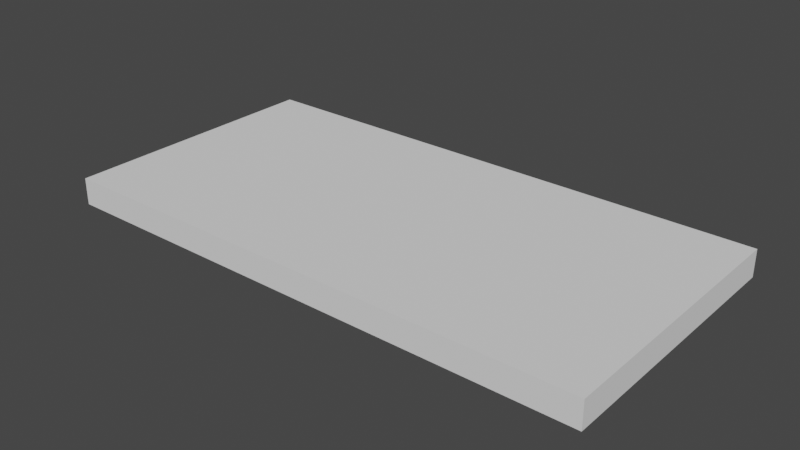 # Source: Board_base.blend  (saved by Blender 3.6.13; exported with 4.5.12 LTS)
import bpy
from mathutils import Matrix  # noqa: F401  (used for matrix-valued properties, if any)

bpy.ops.wm.read_factory_settings(use_empty=True)
scene = bpy.context.scene
scene.name = 'Scene'

# ---- collections
col_collection = bpy.data.collections.new('Collection'); scene.collection.children.link(col_collection)

# ---- world
world_world = bpy.data.worlds.new('World'); scene.world = world_world
world_world.use_nodes = True; world_world.node_tree.nodes.clear()
_N = world_world.node_tree.nodes; _L = world_world.node_tree.links
n0 = _N.new('ShaderNodeOutputWorld'); n0.name = 'World Output'; n0.location = (300, 300)
n1 = _N.new('ShaderNodeBackground'); n1.name = 'Background'; n1.location = (10, 300)
n1.inputs[0].default_value = (0.05088, 0.05088, 0.05088, 1.0)
_L.new(n1.outputs[0], n0.inputs[0])
n0.is_active_output = True
world_world.color = (0.05088, 0.05088, 0.05088)
world_world.use_sun_shadow = False
world_world.sun_shadow_jitter_overblur = 0.0

# ---- meshes
me_plane_001 = bpy.data.meshes.new('Plane.001')
me_plane_001.from_pydata([(-0.2004, -0.1, 0.0), (0.2004, -0.1, 0.0), (-0.2004, 0.1, 0.0), (0.2004, 0.1, 0.0), (-0.2004, -0.1, 0.01978), (0.2004, -0.1, 0.01978), (-0.2004, 0.1, 0.01978), (0.2004, 0.1, 0.01978)], [], [(0, 2, 3, 1), (4, 5, 7, 6), (3, 2, 6, 7), (0, 1, 5, 4), (1, 3, 7, 5), (2, 0, 4, 6)])
_uv = me_plane_001.uv_layers.new(name='UVMap')
_uv.uv.foreach_set('vector', [0.0, 0.0, 0.0, 1.0, 1.0, 1.0, 1.0, 0.0, 0.0, 0.0, 1.0, 0.0, 1.0, 1.0, 0.0, 1.0, 1.0, 1.0, 0.0, 1.0, 0.0, 1.0, 1.0, 1.0, 0.0, 0.0, 1.0, 0.0, 1.0, 0.0, 0.0, 0.0, 1.0, 0.0, 1.0, 1.0, 1.0, 1.0, 1.0, 0.0, 0.0, 1.0, 0.0, 0.0, 0.0, 0.0, 0.0, 1.0])
me_plane_001.update()

# ---- objects
ob_plane = bpy.data.objects.new('Plane', me_plane_001)

# ---- transforms, parenting, visibility, modifiers, constraints
ob_plane.location = (0.0, 0.0, 0.0)

# ---- collection membership
col_collection.objects.link(ob_plane)

# ---- scene / render settings (as saved in the file)
scene.frame_start = 1; scene.frame_end = 250; scene.frame_set(1)
scene.render.engine = 'BLENDER_EEVEE_NEXT'
scene.cycles.sampling_pattern = 'TABULATED_SOBOL'
scene.view_settings.view_transform = 'Filmic'
bpy.context.view_layer.update()

# ---- added for rendering (the .blend has no active camera and no usable light): camera, sun
cam_auto = bpy.data.cameras.new('AutoCamera')
cam_auto.lens = 50.0
cam_auto.sensor_width = 36.0
cam_auto.clip_end = 1000.0
ob_auto_camera = bpy.data.objects.new('AutoCamera', cam_auto)
scene.collection.objects.link(ob_auto_camera)
ob_auto_camera.location = (0.414881, -0.497857, 0.341794)
ob_auto_camera.rotation_euler = (1.09748, -7.21219e-08, 0.694738)
scene.camera = ob_auto_camera
light_auto_sun = bpy.data.lights.new('AutoSun', 'SUN')
light_auto_sun.energy = 3.0
light_auto_sun.angle = 0.0523599
ob_auto_sun = bpy.data.objects.new('AutoSun', light_auto_sun)
scene.collection.objects.link(ob_auto_sun)
ob_auto_sun.rotation_euler = (0.872665, 0.174533, 0.523599)
bpy.context.view_layer.update()
